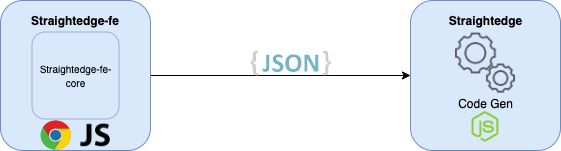

The diagram above was exported from draw.io. Its source (the exported page's mxGraphModel, read from the mxfile embedded in the PNG):
<mxGraphModel dx="946" dy="542" grid="1" gridSize="10" guides="1" tooltips="1" connect="1" arrows="1" fold="1" page="1" pageScale="1" pageWidth="827" pageHeight="1169" math="0" shadow="0">
  <root>
    <mxCell id="0" />
    <mxCell id="1" parent="0" />
    <mxCell id="dDaGpuEJllgBZwAliNsq-4" value="" style="edgeStyle=none;curved=1;orthogonalLoop=1;jettySize=auto;html=1;startArrow=none;startFill=0;endArrow=classic;endFill=1;" edge="1" parent="1" source="dDaGpuEJllgBZwAliNsq-1" target="dDaGpuEJllgBZwAliNsq-3">
      <mxGeometry relative="1" as="geometry" />
    </mxCell>
    <mxCell id="dDaGpuEJllgBZwAliNsq-1" value="" style="whiteSpace=wrap;html=1;aspect=fixed;rounded=1;fillColor=#dae8fc;strokeColor=#6c8ebf;" vertex="1" parent="1">
      <mxGeometry x="60" y="120" width="150" height="150" as="geometry" />
    </mxCell>
    <mxCell id="dDaGpuEJllgBZwAliNsq-3" value="" style="whiteSpace=wrap;html=1;aspect=fixed;rounded=1;fillColor=#dae8fc;strokeColor=#6c8ebf;" vertex="1" parent="1">
      <mxGeometry x="470" y="120" width="150" height="150" as="geometry" />
    </mxCell>
    <mxCell id="dDaGpuEJllgBZwAliNsq-5" value="&lt;b&gt;Straightedge-fe&lt;/b&gt;" style="text;html=1;strokeColor=none;fillColor=none;align=center;verticalAlign=middle;whiteSpace=wrap;rounded=0;" vertex="1" parent="1">
      <mxGeometry x="80" y="130" width="110" height="20" as="geometry" />
    </mxCell>
    <mxCell id="dDaGpuEJllgBZwAliNsq-6" value="&lt;b&gt;Straightedge&lt;/b&gt;" style="text;html=1;strokeColor=none;fillColor=none;align=center;verticalAlign=middle;whiteSpace=wrap;rounded=0;" vertex="1" parent="1">
      <mxGeometry x="517.5" y="130" width="55" height="20" as="geometry" />
    </mxCell>
    <mxCell id="dDaGpuEJllgBZwAliNsq-8" value="" style="dashed=0;outlineConnect=0;html=1;align=center;labelPosition=center;verticalLabelPosition=bottom;verticalAlign=top;shape=mxgraph.weblogos.chrome;rounded=1;" vertex="1" parent="1">
      <mxGeometry x="100" y="240" width="30.8" height="30" as="geometry" />
    </mxCell>
    <mxCell id="dDaGpuEJllgBZwAliNsq-9" value="" style="shape=image;html=1;verticalAlign=top;verticalLabelPosition=bottom;labelBackgroundColor=#ffffff;imageAspect=0;aspect=fixed;image=https://cdn4.iconfinder.com/data/icons/scripting-and-programming-languages/512/js-128.png;rounded=1;" vertex="1" parent="1">
      <mxGeometry x="140" y="240" width="30" height="30" as="geometry" />
    </mxCell>
    <mxCell id="dDaGpuEJllgBZwAliNsq-10" value="" style="shape=image;html=1;verticalAlign=top;verticalLabelPosition=bottom;labelBackgroundColor=#ffffff;imageAspect=0;aspect=fixed;image=https://cdn2.iconfinder.com/data/icons/nodejs-1/128/nodejs-128.png;rounded=1;" vertex="1" parent="1">
      <mxGeometry x="521" y="222" width="48" height="48" as="geometry" />
    </mxCell>
    <mxCell id="dDaGpuEJllgBZwAliNsq-11" value="&lt;font style=&quot;font-size: 10px&quot;&gt;Straightedge-fe-core&lt;/font&gt;" style="whiteSpace=wrap;html=1;aspect=fixed;rounded=1;fillColor=#dae8fc;strokeColor=#6c8ebf;gradientColor=none;opacity=60;" vertex="1" parent="1">
      <mxGeometry x="91.5" y="151.5" width="87" height="87" as="geometry" />
    </mxCell>
    <mxCell id="dDaGpuEJllgBZwAliNsq-12" value="" style="dashed=0;outlineConnect=0;html=1;align=center;labelPosition=center;verticalLabelPosition=bottom;verticalAlign=top;shape=mxgraph.weblogos.json_2;rounded=1;gradientColor=none;opacity=60;" vertex="1" parent="1">
      <mxGeometry x="310" y="170" width="80.4" height="25.200000000000003" as="geometry" />
    </mxCell>
    <mxCell id="dDaGpuEJllgBZwAliNsq-13" value="" style="shape=image;html=1;verticalAlign=top;verticalLabelPosition=bottom;labelBackgroundColor=#ffffff;imageAspect=0;aspect=fixed;image=https://cdn4.iconfinder.com/data/icons/web-essential-4/64/42-web_essential-128.png;rounded=1;gradientColor=none;opacity=60;" vertex="1" parent="1">
      <mxGeometry x="515" y="152.6" width="60" height="60" as="geometry" />
    </mxCell>
    <mxCell id="dDaGpuEJllgBZwAliNsq-14" value="Code Gen" style="text;html=1;strokeColor=none;fillColor=none;align=center;verticalAlign=middle;whiteSpace=wrap;rounded=0;opacity=60;" vertex="1" parent="1">
      <mxGeometry x="512.5" y="212.6" width="65" height="20" as="geometry" />
    </mxCell>
  </root>
</mxGraphModel>